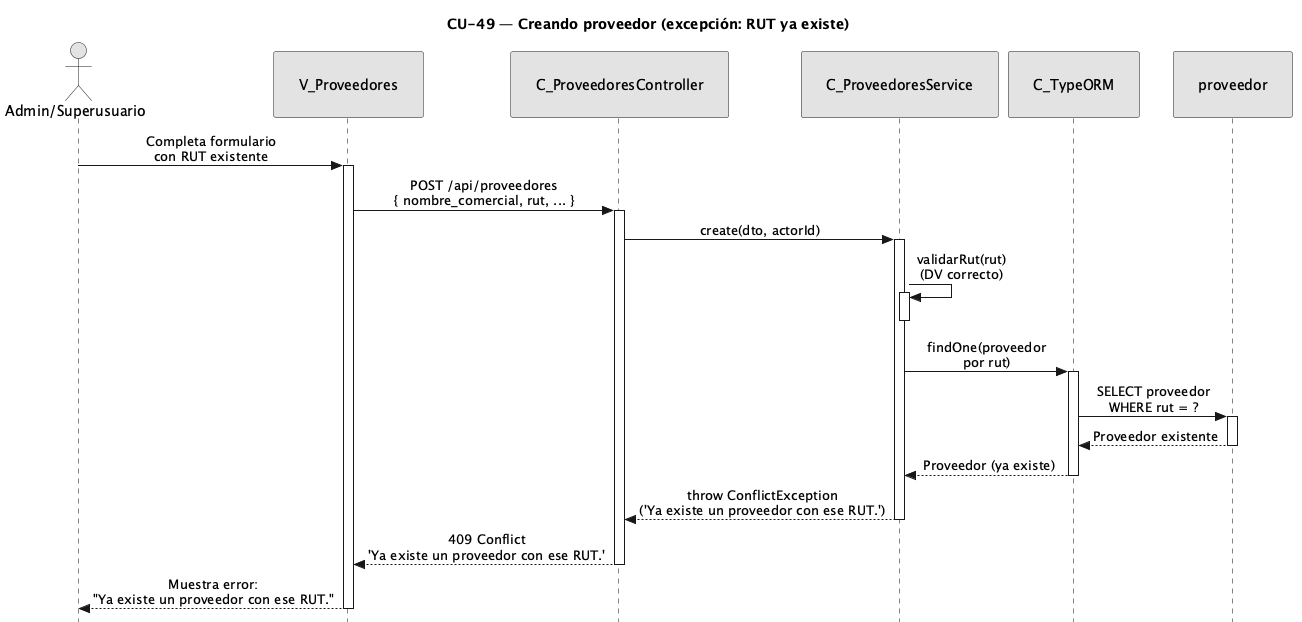

The diagram above was rendered by PlantUML. Its source (embedded in the PNG):
@startuml CU49-exc-rut-duplicado
title CU-49 — Creando proveedor (excepción: RUT ya existe)

skinparam style strictuml
skinparam monochrome true
skinparam shadowing false
skinparam sequenceMessageAlign center
<style>
sequenceDiagram {
  participant {
    padding 25
  }
  actor {
    padding 20
  }
}
</style>
skinparam sequence {
  MessageAlign center
  LifeLineBorderColor black
}
hide footbox

actor "Admin/Superusuario" as user
participant "V_Proveedores" as view
participant "C_ProveedoresController" as ctrl
participant "C_ProveedoresService" as svc
participant "C_TypeORM" as orm
participant "proveedor" as pent

user -> view : Completa formulario\ncon RUT existente
activate view

view -> ctrl : POST /api/proveedores\n{ nombre_comercial, rut, ... }
activate ctrl

ctrl -> svc : create(dto, actorId)
activate svc

svc -> svc : validarRut(rut)\n(DV correcto)
activate svc
deactivate svc

svc -> orm : findOne(proveedor\npor rut)
activate orm

orm -> pent : SELECT proveedor\nWHERE rut = ?
activate pent
pent --> orm : Proveedor existente
deactivate pent

orm --> svc : Proveedor (ya existe)
deactivate orm

svc --> ctrl : throw ConflictException\n('Ya existe un proveedor con ese RUT.')
deactivate svc

ctrl --> view : 409 Conflict\n'Ya existe un proveedor con ese RUT.'
deactivate ctrl

view --> user : Muestra error:\n"Ya existe un proveedor con ese RUT."
deactivate view

@enduml